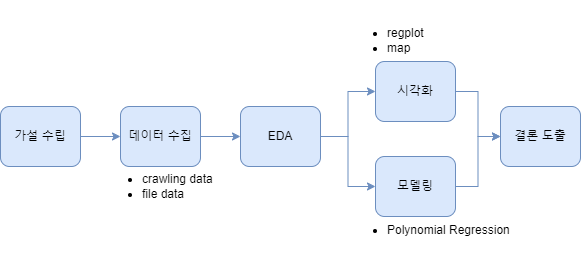

The diagram above was exported from draw.io. Its source (the exported page's mxGraphModel, read from the mxfile embedded in the PNG):
<mxGraphModel dx="792" dy="1100" grid="1" gridSize="10" guides="1" tooltips="1" connect="1" arrows="1" fold="1" page="1" pageScale="1" pageWidth="827" pageHeight="1169" math="0" shadow="0">
  <root>
    <mxCell id="WIyWlLk6GJQsqaUBKTNV-0" />
    <mxCell id="WIyWlLk6GJQsqaUBKTNV-1" parent="WIyWlLk6GJQsqaUBKTNV-0" />
    <mxCell id="zAdsat4N2pKAiX39xE3t-36" value="" style="edgeStyle=orthogonalEdgeStyle;rounded=0;orthogonalLoop=1;jettySize=auto;html=1;fillColor=#dae8fc;strokeColor=#6c8ebf;" parent="WIyWlLk6GJQsqaUBKTNV-1" source="zAdsat4N2pKAiX39xE3t-37" target="zAdsat4N2pKAiX39xE3t-39" edge="1">
      <mxGeometry relative="1" as="geometry" />
    </mxCell>
    <mxCell id="zAdsat4N2pKAiX39xE3t-37" value="가설 수립" style="rounded=1;whiteSpace=wrap;html=1;fillColor=#dae8fc;strokeColor=#6c8ebf;" parent="WIyWlLk6GJQsqaUBKTNV-1" vertex="1">
      <mxGeometry x="190" y="542" width="80" height="60" as="geometry" />
    </mxCell>
    <mxCell id="zAdsat4N2pKAiX39xE3t-38" value="" style="edgeStyle=orthogonalEdgeStyle;rounded=0;orthogonalLoop=1;jettySize=auto;html=1;fillColor=#dae8fc;strokeColor=#6c8ebf;" parent="WIyWlLk6GJQsqaUBKTNV-1" source="zAdsat4N2pKAiX39xE3t-39" target="zAdsat4N2pKAiX39xE3t-42" edge="1">
      <mxGeometry relative="1" as="geometry" />
    </mxCell>
    <mxCell id="zAdsat4N2pKAiX39xE3t-39" value="데이터 수집" style="rounded=1;whiteSpace=wrap;html=1;fillColor=#dae8fc;strokeColor=#6c8ebf;" parent="WIyWlLk6GJQsqaUBKTNV-1" vertex="1">
      <mxGeometry x="310" y="542" width="80" height="60" as="geometry" />
    </mxCell>
    <mxCell id="zAdsat4N2pKAiX39xE3t-40" value="" style="edgeStyle=orthogonalEdgeStyle;rounded=0;orthogonalLoop=1;jettySize=auto;html=1;fillColor=#dae8fc;strokeColor=#6c8ebf;" parent="WIyWlLk6GJQsqaUBKTNV-1" source="zAdsat4N2pKAiX39xE3t-42" target="zAdsat4N2pKAiX39xE3t-44" edge="1">
      <mxGeometry relative="1" as="geometry" />
    </mxCell>
    <mxCell id="zAdsat4N2pKAiX39xE3t-41" style="edgeStyle=orthogonalEdgeStyle;rounded=0;orthogonalLoop=1;jettySize=auto;html=1;exitX=1;exitY=0.5;exitDx=0;exitDy=0;entryX=0;entryY=0.5;entryDx=0;entryDy=0;fillColor=#dae8fc;strokeColor=#6c8ebf;" parent="WIyWlLk6GJQsqaUBKTNV-1" source="zAdsat4N2pKAiX39xE3t-42" target="zAdsat4N2pKAiX39xE3t-47" edge="1">
      <mxGeometry relative="1" as="geometry" />
    </mxCell>
    <mxCell id="zAdsat4N2pKAiX39xE3t-42" value="EDA" style="rounded=1;whiteSpace=wrap;html=1;fillColor=#dae8fc;strokeColor=#6c8ebf;" parent="WIyWlLk6GJQsqaUBKTNV-1" vertex="1">
      <mxGeometry x="430" y="542" width="80" height="60" as="geometry" />
    </mxCell>
    <mxCell id="zAdsat4N2pKAiX39xE3t-43" value="" style="edgeStyle=orthogonalEdgeStyle;rounded=0;orthogonalLoop=1;jettySize=auto;html=1;fillColor=#dae8fc;strokeColor=#6c8ebf;" parent="WIyWlLk6GJQsqaUBKTNV-1" source="zAdsat4N2pKAiX39xE3t-44" target="zAdsat4N2pKAiX39xE3t-45" edge="1">
      <mxGeometry relative="1" as="geometry" />
    </mxCell>
    <mxCell id="zAdsat4N2pKAiX39xE3t-44" value="모델링" style="rounded=1;whiteSpace=wrap;html=1;fillColor=#dae8fc;strokeColor=#6c8ebf;" parent="WIyWlLk6GJQsqaUBKTNV-1" vertex="1">
      <mxGeometry x="565" y="592" width="80" height="60" as="geometry" />
    </mxCell>
    <mxCell id="zAdsat4N2pKAiX39xE3t-45" value="결론 도출" style="rounded=1;whiteSpace=wrap;html=1;fillColor=#dae8fc;strokeColor=#6c8ebf;" parent="WIyWlLk6GJQsqaUBKTNV-1" vertex="1">
      <mxGeometry x="690" y="542" width="80" height="60" as="geometry" />
    </mxCell>
    <mxCell id="zAdsat4N2pKAiX39xE3t-46" style="edgeStyle=orthogonalEdgeStyle;rounded=0;orthogonalLoop=1;jettySize=auto;html=1;exitX=1;exitY=0.5;exitDx=0;exitDy=0;entryX=0;entryY=0.5;entryDx=0;entryDy=0;fillColor=#dae8fc;strokeColor=#6c8ebf;" parent="WIyWlLk6GJQsqaUBKTNV-1" source="zAdsat4N2pKAiX39xE3t-47" target="zAdsat4N2pKAiX39xE3t-45" edge="1">
      <mxGeometry relative="1" as="geometry" />
    </mxCell>
    <mxCell id="zAdsat4N2pKAiX39xE3t-47" value="시각화" style="rounded=1;whiteSpace=wrap;html=1;fillColor=#dae8fc;strokeColor=#6c8ebf;" parent="WIyWlLk6GJQsqaUBKTNV-1" vertex="1">
      <mxGeometry x="565" y="497" width="80" height="60" as="geometry" />
    </mxCell>
    <mxCell id="zAdsat4N2pKAiX39xE3t-48" value="&lt;ul&gt;&lt;li&gt;Polynomial Regression&lt;/li&gt;&lt;/ul&gt;" style="text;strokeColor=none;fillColor=none;html=1;whiteSpace=wrap;verticalAlign=middle;overflow=hidden;align=left;" parent="WIyWlLk6GJQsqaUBKTNV-1" vertex="1">
      <mxGeometry x="535" y="626" width="200" height="80" as="geometry" />
    </mxCell>
    <mxCell id="zAdsat4N2pKAiX39xE3t-49" value="&lt;ul&gt;&lt;li&gt;regplot&lt;/li&gt;&lt;li style=&quot;&quot;&gt;map&lt;/li&gt;&lt;/ul&gt;" style="text;strokeColor=none;fillColor=none;html=1;whiteSpace=wrap;verticalAlign=middle;overflow=hidden;align=left;" parent="WIyWlLk6GJQsqaUBKTNV-1" vertex="1">
      <mxGeometry x="535" y="436" width="220" height="80" as="geometry" />
    </mxCell>
    <mxCell id="zAdsat4N2pKAiX39xE3t-50" value="&lt;ul&gt;&lt;li&gt;crawling data&lt;/li&gt;&lt;li&gt;file data&lt;/li&gt;&lt;/ul&gt;" style="text;strokeColor=none;fillColor=none;html=1;whiteSpace=wrap;verticalAlign=middle;overflow=hidden;align=left;" parent="WIyWlLk6GJQsqaUBKTNV-1" vertex="1">
      <mxGeometry x="290" y="582" width="220" height="80" as="geometry" />
    </mxCell>
  </root>
</mxGraphModel>